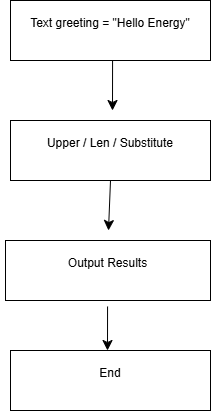

The diagram above was exported from draw.io. Its source (the exported page's mxGraphModel, read from the mxfile embedded in the PNG):
<mxGraphModel dx="703" dy="948" grid="1" gridSize="10" guides="1" tooltips="1" connect="1" arrows="1" fold="1" page="1" pageScale="1" pageWidth="850" pageHeight="1100" math="0" shadow="0">
  <root>
    <mxCell id="0" />
    <mxCell id="1" parent="0" />
    <mxCell id="d0TADu5wtLB9vY3aEmEW-2" parent="1" style="rounded=0;whiteSpace=wrap;html=1;" value="&#10;Upper / Len / Substitute&#10;&#10;" vertex="1">
      <mxGeometry height="60" width="200" x="200" y="270" as="geometry" />
    </mxCell>
    <mxCell id="RZg2Bzfygmk6YMLlpgL1-6" edge="1" parent="1" source="d0TADu5wtLB9vY3aEmEW-3" style="edgeStyle=none;curved=1;rounded=0;orthogonalLoop=1;jettySize=auto;html=1;exitX=0;exitY=0.5;exitDx=0;exitDy=0;fontSize=12;startSize=8;endSize=8;">
      <mxGeometry relative="1" as="geometry">
        <mxPoint x="210" y="430" as="targetPoint" />
      </mxGeometry>
    </mxCell>
    <mxCell id="d0TADu5wtLB9vY3aEmEW-3" parent="1" style="rounded=0;whiteSpace=wrap;html=1;" value="&#10;Output Results&#10;&#10;" vertex="1">
      <mxGeometry height="60" width="205" x="195" y="390" as="geometry" />
    </mxCell>
    <mxCell id="d0TADu5wtLB9vY3aEmEW-4" parent="1" style="rounded=0;whiteSpace=wrap;html=1;" value="&#10;End&#10;&#10;" vertex="1">
      <mxGeometry height="60" width="200" x="200" y="500" as="geometry" />
    </mxCell>
    <mxCell id="d0TADu5wtLB9vY3aEmEW-6" edge="1" parent="1" style="endArrow=classic;html=1;rounded=0;fontSize=12;startSize=8;endSize=8;curved=1;exitX=0.432;exitY=0.933;exitDx=0;exitDy=0;exitPerimeter=0;" value="">
      <mxGeometry relative="1" as="geometry">
        <Array as="points" />
        <mxPoint x="302.08000000000004" y="205.98000000000002" as="sourcePoint" />
        <mxPoint x="302" y="260" as="targetPoint" />
      </mxGeometry>
    </mxCell>
    <mxCell id="d0TADu5wtLB9vY3aEmEW-8" connectable="0" parent="d0TADu5wtLB9vY3aEmEW-6" style="edgeLabel;resizable=0;html=1;;align=left;verticalAlign=bottom;" value="Source" vertex="1">
      <mxGeometry relative="1" x="-1" as="geometry" />
    </mxCell>
    <mxCell id="d0TADu5wtLB9vY3aEmEW-12" edge="1" parent="1" style="endArrow=classic;html=1;rounded=0;fontSize=12;startSize=8;endSize=8;curved=1;exitX=0.218;exitY=0.9;exitDx=0;exitDy=0;exitPerimeter=0;" value="">
      <mxGeometry relative="1" as="geometry">
        <mxPoint x="297.05999999999995" y="456" as="sourcePoint" />
        <mxPoint x="297" y="500" as="targetPoint" />
      </mxGeometry>
    </mxCell>
    <mxCell id="RZg2Bzfygmk6YMLlpgL1-2" parent="1" style="rounded=0;whiteSpace=wrap;html=1;" value="&#10;Text greeting = &quot;Hello Energy&quot;&#10;&#10;" vertex="1">
      <mxGeometry height="60" width="200" x="200" y="150" as="geometry" />
    </mxCell>
    <mxCell id="RZg2Bzfygmk6YMLlpgL1-4" parent="1" style="text;whiteSpace=wrap;html=1;" value="&lt;div&gt;&lt;br&gt;&lt;/div&gt;" vertex="1">
      <mxGeometry height="50" width="130" x="190" y="420" as="geometry" />
    </mxCell>
    <mxCell id="RZg2Bzfygmk6YMLlpgL1-5" edge="1" parent="1" source="d0TADu5wtLB9vY3aEmEW-2" style="endArrow=classic;html=1;rounded=0;fontSize=12;startSize=8;endSize=8;curved=1;exitX=0.5;exitY=1;exitDx=0;exitDy=0;" value="">
      <mxGeometry height="50" relative="1" width="50" as="geometry">
        <mxPoint x="340" y="510" as="sourcePoint" />
        <mxPoint x="298" y="380" as="targetPoint" />
      </mxGeometry>
    </mxCell>
  </root>
</mxGraphModel>